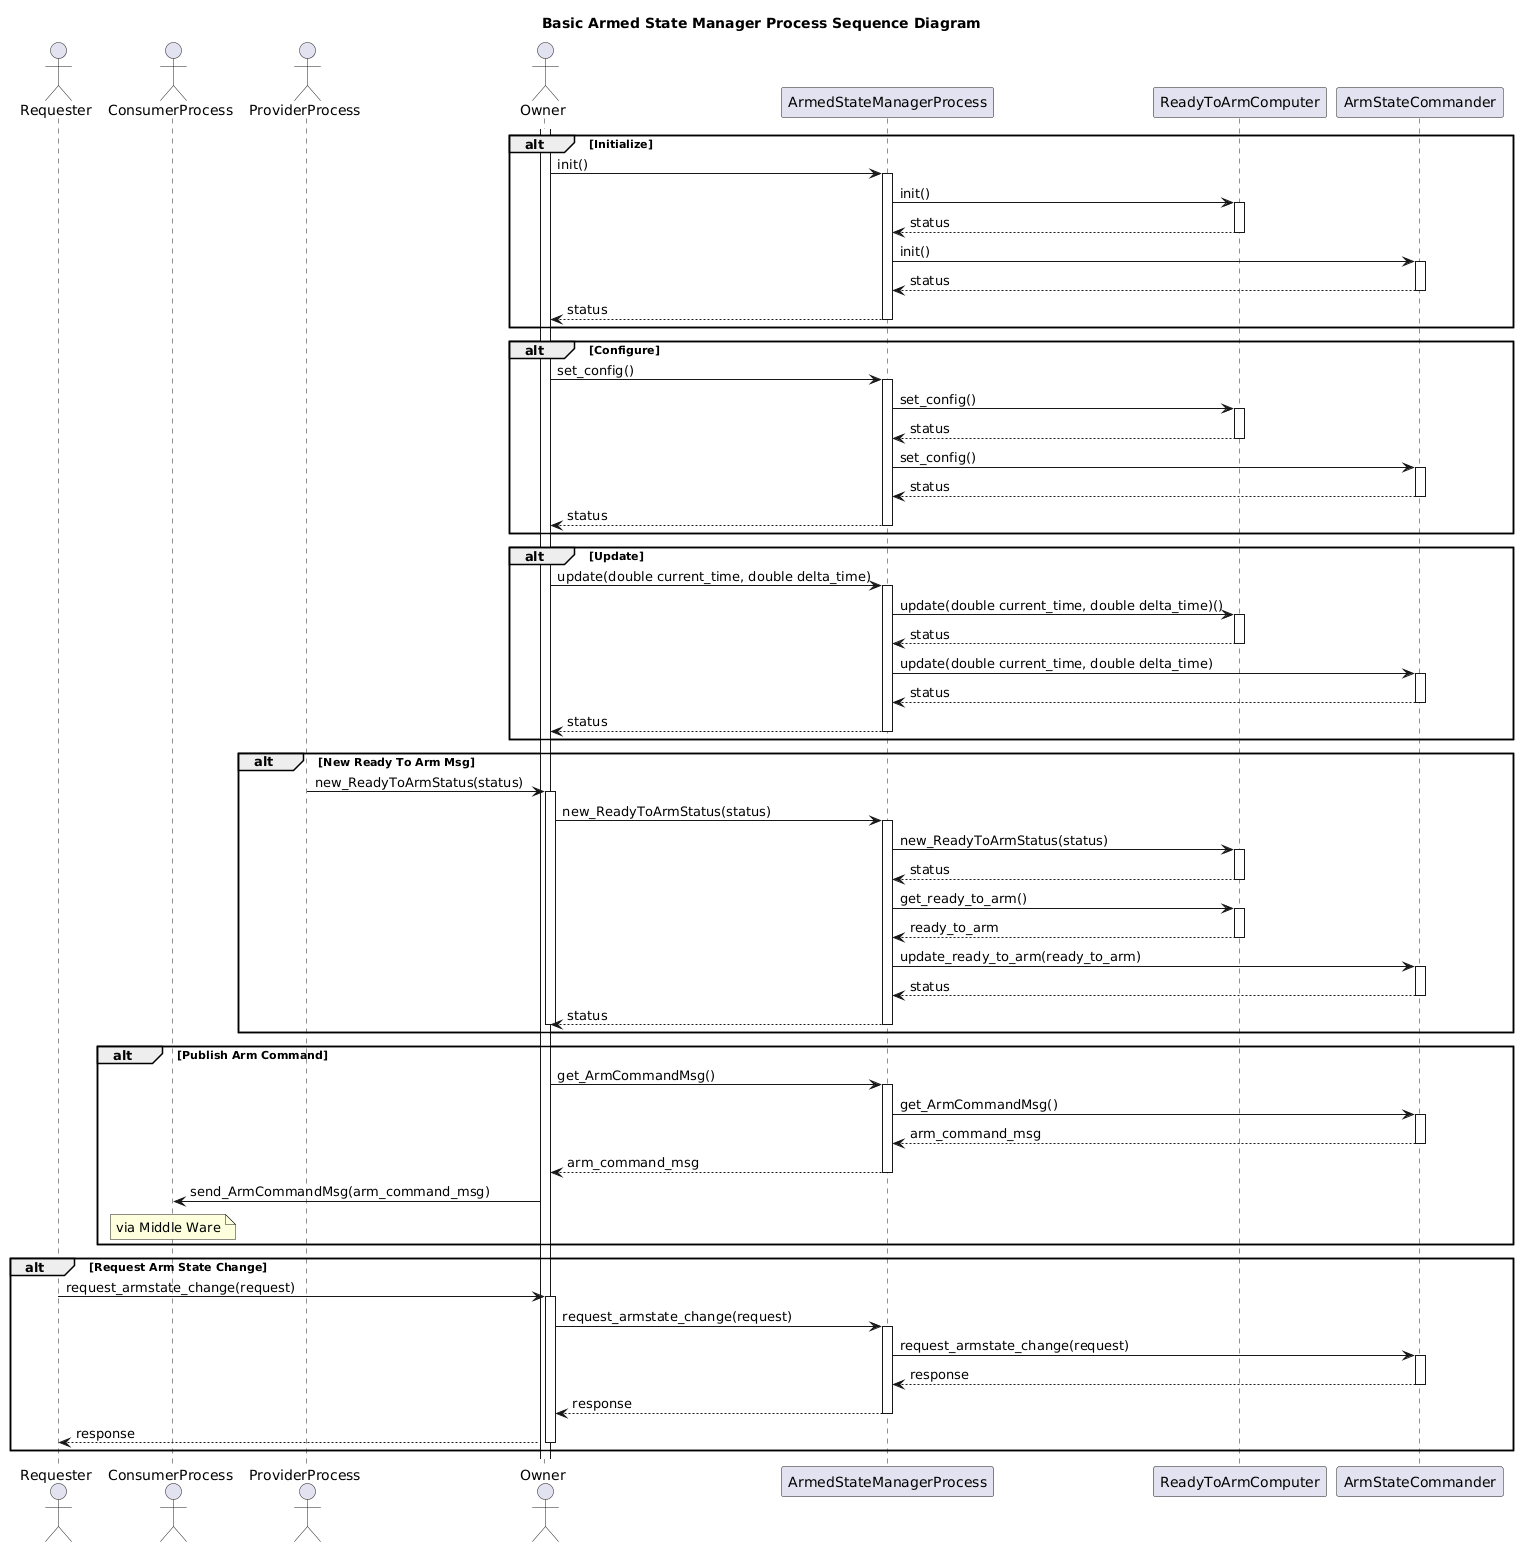

The diagram above was rendered by PlantUML. Its source (embedded in the PNG):
@startuml
title Basic Armed State Manager Process Sequence Diagram
actor Requester as requester
actor ConsumerProcess as consumer
actor ProviderProcess as provider
actor Owner as owner

participant ArmedStateManagerProcess as process
participant ReadyToArmComputer as computer
participant ArmStateCommander as commander



alt Initialize
owner++
owner -> process++: init()
process -> computer++: init()
computer --> process--: status
process -> commander++: init()
commander --> process--: status
process --> owner--: status

end

alt Configure
owner++
owner ->process++: set_config()
process -> computer++: set_config()
computer --> process--: status
process -> commander++: set_config()
commander --> process--: status
process --> owner--: status
end

alt Update
owner -> process++: update(double current_time, double delta_time)
process -> computer++: update(double current_time, double delta_time)()
computer --> process--: status
process -> commander++: update(double current_time, double delta_time)
commander --> process--: status
process --> owner--: status
end

alt New Ready To Arm Msg
provider -> owner++: new_ReadyToArmStatus(status)
owner -> process++: new_ReadyToArmStatus(status)
process -> computer++: new_ReadyToArmStatus(status)
computer --> process--: status
process -> computer++: get_ready_to_arm()
computer --> process--: ready_to_arm
process -> commander++: update_ready_to_arm(ready_to_arm)
commander --> process--: status
process --> owner--: status
owner--
end

alt Publish Arm Command
owner -> process++: get_ArmCommandMsg()
process -> commander++: get_ArmCommandMsg()
commander --> process--: arm_command_msg
process --> owner--: arm_command_msg
owner -> consumer: send_ArmCommandMsg(arm_command_msg) 
note over consumer: via Middle Ware
end

alt Request Arm State Change
requester -> owner++: request_armstate_change(request)
owner -> process++: request_armstate_change(request)
process -> commander++: request_armstate_change(request)
commander --> process--: response
process --> owner--: response
owner --> requester--: response
end

@enduml